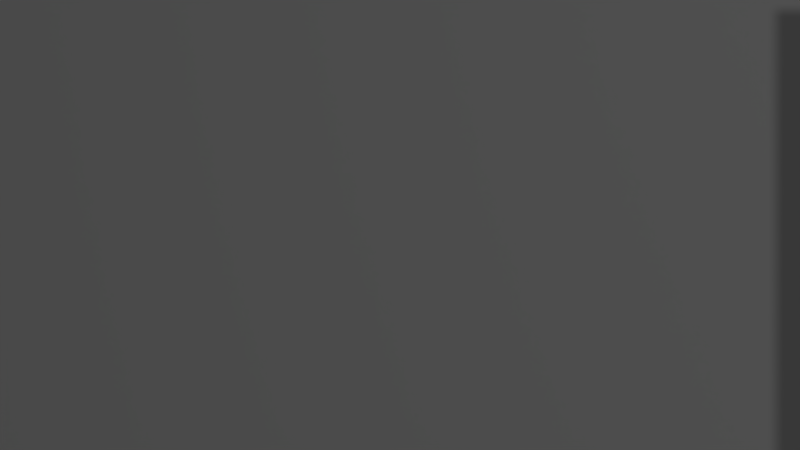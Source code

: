 # Source: dbs.blend  (saved by Blender 2.76.0; exported with 4.5.12 LTS)
import bpy
from mathutils import Matrix  # noqa: F401  (used for matrix-valued properties, if any)

bpy.ops.wm.read_factory_settings(use_empty=True)
scene = bpy.context.scene
scene.name = 'Scene'

# ---- collections
col_collection_1 = bpy.data.collections.new('Collection 1'); scene.collection.children.link(col_collection_1)

# ---- materials (node trees are filled in below, after node groups)
mat_vegita_front = bpy.data.materials.new('vegita.front')
mat_vegita_front.alpha_threshold = 0.0
mat_vegita_front.use_transparent_shadow = False
mat_vegita_front.roughness = 0.5
mat_tournament_of_power_areana = bpy.data.materials.new('tournament.of.power.areana')
mat_tournament_of_power_areana.alpha_threshold = 0.0
mat_tournament_of_power_areana.use_transparent_shadow = False
mat_tournament_of_power_areana.roughness = 0.5
mat_jiren_front = bpy.data.materials.new('jiren.front')
mat_jiren_front.alpha_threshold = 0.0
mat_jiren_front.use_transparent_shadow = False
mat_jiren_front.roughness = 0.5
mat_gooku_ssj2 = bpy.data.materials.new('gooku.ssj2')
mat_gooku_ssj2.alpha_threshold = 0.0
mat_gooku_ssj2.use_transparent_shadow = False
mat_gooku_ssj2.roughness = 0.5
mat_el_grande_padre_front = bpy.data.materials.new('el.grande.padre.front')
mat_el_grande_padre_front.alpha_threshold = 0.0
mat_el_grande_padre_front.use_transparent_shadow = False
mat_el_grande_padre_front.roughness = 0.5

# ---- material node trees

# ---- world
world_world = bpy.data.worlds.new('World'); scene.world = world_world
world_world.color = (0.05088, 0.05088, 0.05088)
world_world.use_sun_shadow = False
world_world.sun_shadow_jitter_overblur = 0.0
world_world.cycles.sampling_method = 'MANUAL'
world_world.cycles.sample_map_resolution = 256

# ---- cameras
cam_camera = bpy.data.cameras.new('Camera')
cam_camera.type = 'ORTHO'
cam_camera.clip_end = 100.0
cam_camera.lens = 35.0
cam_camera.sensor_width = 32.15
cam_camera.sensor_height = 18.0
cam_camera.ortho_scale = 1.6
cam_camera.display_size = 1.16
cam_camera.dof.focus_distance = 0.0
cam_camera.dof.aperture_fstop = 128.0

# ---- lights
light_lamp = bpy.data.lights.new('Lamp', 'POINT')
light_lamp.transmission_factor = 0.0
light_lamp.cutoff_distance = 30.0
light_lamp.energy = 100.0
light_lamp.shadow_buffer_clip_start = 1.001
light_lamp.shadow_soft_size = 0.1
light_lamp.shadow_maximum_resolution = 0.006
light_lamp.use_absolute_resolution = True
light_lamp.cycles.use_multiple_importance_sampling = False

# ---- meshes
me_vegita_front_001 = bpy.data.meshes.new('vegita.front.001')
me_vegita_front_001.from_pydata([(-0.1858, -0.5, 0.0), (0.1858, -0.5, 0.0), (-0.1858, 0.5, 0.0), (0.1858, 0.5, 0.0)], [], [(0, 1, 3, 2)])
_uv = me_vegita_front_001.uv_layers.new(name='UVMap')
_uv.uv.foreach_set('vector', [0.0, 0.0, 1.0, 0.0, 1.0, 1.0, 0.0, 1.0])
me_vegita_front_001.materials.append(mat_vegita_front)
me_vegita_front_001.use_remesh_preserve_volume = False
me_vegita_front_001.use_remesh_preserve_attributes = False
me_vegita_front_001.use_mirror_vertex_groups = False
me_vegita_front_001.update()
me_tournament_of_power_areana_001 = bpy.data.meshes.new('tournament.of.power.areana.001')
me_tournament_of_power_areana_001.from_pydata([(-1.112, -0.5, 0.0), (1.112, -0.5, 0.0), (-1.112, 0.5, 0.0), (1.112, 0.5, 0.0)], [], [(0, 1, 3, 2)])
_uv = me_tournament_of_power_areana_001.uv_layers.new(name='UVMap')
_uv.uv.foreach_set('vector', [0.0, 0.0, 1.0, 0.0, 1.0, 1.0, 0.0, 1.0])
me_tournament_of_power_areana_001.materials.append(mat_tournament_of_power_areana)
me_tournament_of_power_areana_001.use_remesh_preserve_volume = False
me_tournament_of_power_areana_001.use_remesh_preserve_attributes = False
me_tournament_of_power_areana_001.use_mirror_vertex_groups = False
me_tournament_of_power_areana_001.update()
me_jiren_front = bpy.data.meshes.new('jiren.front')
me_jiren_front.from_pydata([(-0.3, -0.5, 0.0), (0.3, -0.5, 0.0), (-0.3, 0.5, 0.0), (0.3, 0.5, 0.0)], [], [(0, 1, 3, 2)])
_uv = me_jiren_front.uv_layers.new(name='UVMap')
_uv.uv.foreach_set('vector', [0.0, 0.0, 1.0, 0.0, 1.0, 1.0, 0.0, 1.0])
me_jiren_front.materials.append(mat_jiren_front)
me_jiren_front.use_remesh_preserve_volume = False
me_jiren_front.use_remesh_preserve_attributes = False
me_jiren_front.use_mirror_vertex_groups = False
me_jiren_front.update()
me_gooku_ssj2 = bpy.data.meshes.new('gooku.ssj2')
me_gooku_ssj2.from_pydata([(-0.2234, -0.5, 0.0), (0.2234, -0.5, 0.0), (-0.2234, 0.5, 0.0), (0.2234, 0.5, 0.0)], [], [(0, 1, 3, 2)])
_uv = me_gooku_ssj2.uv_layers.new(name='UVMap')
_uv.uv.foreach_set('vector', [0.0, 0.0, 1.0, 0.0, 1.0, 1.0, 0.0, 1.0])
me_gooku_ssj2.materials.append(mat_gooku_ssj2)
me_gooku_ssj2.use_remesh_preserve_volume = False
me_gooku_ssj2.use_remesh_preserve_attributes = False
me_gooku_ssj2.use_mirror_vertex_groups = False
me_gooku_ssj2.update()
me_el_grande_padre_front = bpy.data.meshes.new('el.grande.padre.front')
me_el_grande_padre_front.from_pydata([(-0.161, -0.5, 0.0), (0.161, -0.5, 0.0), (-0.161, 0.5, 0.0), (0.161, 0.5, 0.0)], [], [(0, 1, 3, 2)])
_uv = me_el_grande_padre_front.uv_layers.new(name='UVMap')
_uv.uv.foreach_set('vector', [0.0, 0.0, 1.0, 0.0, 1.0, 1.0, 0.0, 1.0])
me_el_grande_padre_front.materials.append(mat_el_grande_padre_front)
me_el_grande_padre_front.use_remesh_preserve_volume = False
me_el_grande_padre_front.use_remesh_preserve_attributes = False
me_el_grande_padre_front.use_mirror_vertex_groups = False
me_el_grande_padre_front.update()

# ---- objects
ob_vegeta_front = bpy.data.objects.new('vegeta.front', me_vegita_front_001)
ob_tournament_of_power_areana = bpy.data.objects.new('tournament.of.power.areana', me_tournament_of_power_areana_001)
ob_jiren_front = bpy.data.objects.new('jiren.front', me_jiren_front)
ob_goku_ssj2_front = bpy.data.objects.new('goku.ssj2.front', me_gooku_ssj2)
ob_el_grande_padre_front = bpy.data.objects.new('el.grande.padre.front', me_el_grande_padre_front)
ob_lamp = bpy.data.objects.new('Lamp', light_lamp)
ob_camera = bpy.data.objects.new('camera', cam_camera)

# ---- transforms, parenting, visibility, modifiers, constraints
ob_vegeta_front.location = (-1.922, 0.0, 0.4688)
ob_vegeta_front.lineart.crease_threshold = 0.0
ob_tournament_of_power_areana.location = (0.01848, 0.0, 0.0)
ob_tournament_of_power_areana.lock_location = (True, True, True)
ob_tournament_of_power_areana.lock_rotation = (True, True, True)
ob_tournament_of_power_areana.lock_scale = (True, True, True)
ob_tournament_of_power_areana.lineart.crease_threshold = 0.0
ob_jiren_front.location = (1.459, 0.0, 0.723)
ob_jiren_front.lineart.crease_threshold = 0.0
ob_goku_ssj2_front.location = (-1.372, 0.0, 0.3282)
ob_goku_ssj2_front.lineart.crease_threshold = 0.0
ob_el_grande_padre_front.location = (1.535, -0.02625, 0.5122)
ob_el_grande_padre_front.lineart.crease_threshold = 0.0
ob_lamp.location = (4.076, 1.005, 5.904)
ob_lamp.rotation_euler = (0.6503, 0.05522, 1.866)
ob_lamp.lock_rotations_4d = False
ob_lamp.empty_display_type = 'ARROWS'
ob_lamp.color = (0.0, 0.0, 0.0, 0.0)
ob_lamp.lineart.crease_threshold = 0.0
ob_camera.location = (0.0, 0.0, 2.0)
ob_camera.lock_rotations_4d = False
ob_camera.empty_display_type = 'ARROWS'
ob_camera.color = (0.0, 0.0, 0.0, 0.0)
ob_camera.display_type = 'WIRE'
ob_camera.lineart.crease_threshold = 0.0

# ---- collection membership
col_collection_1.objects.link(ob_vegeta_front)
col_collection_1.objects.link(ob_tournament_of_power_areana)
col_collection_1.objects.link(ob_jiren_front)
col_collection_1.objects.link(ob_goku_ssj2_front)
col_collection_1.objects.link(ob_el_grande_padre_front)
col_collection_1.objects.link(ob_lamp)
col_collection_1.objects.link(ob_camera)

# ---- scene / render settings (as saved in the file)
scene.camera = ob_camera
scene.frame_start = 0; scene.frame_end = 110; scene.frame_set(1)
scene.render.engine = 'BLENDER_EEVEE_NEXT'
scene.render.image_settings.color_mode = 'RGB'
scene.render.dither_intensity = 0.0
scene.render.use_file_extension = False
scene.cycles.use_denoising = False
scene.cycles.samples = 10
scene.cycles.sampling_pattern = 'TABULATED_SOBOL'
scene.cycles.light_sampling_threshold = 0.0
scene.cycles.use_adaptive_sampling = False
scene.cycles.use_light_tree = False
scene.cycles.blur_glossy = 0.0
scene.cycles.pixel_filter_type = 'GAUSSIAN'
scene.cycles.sample_clamp_indirect = 0.0
scene.view_settings.view_transform = 'Standard'
bpy.context.view_layer.update()
